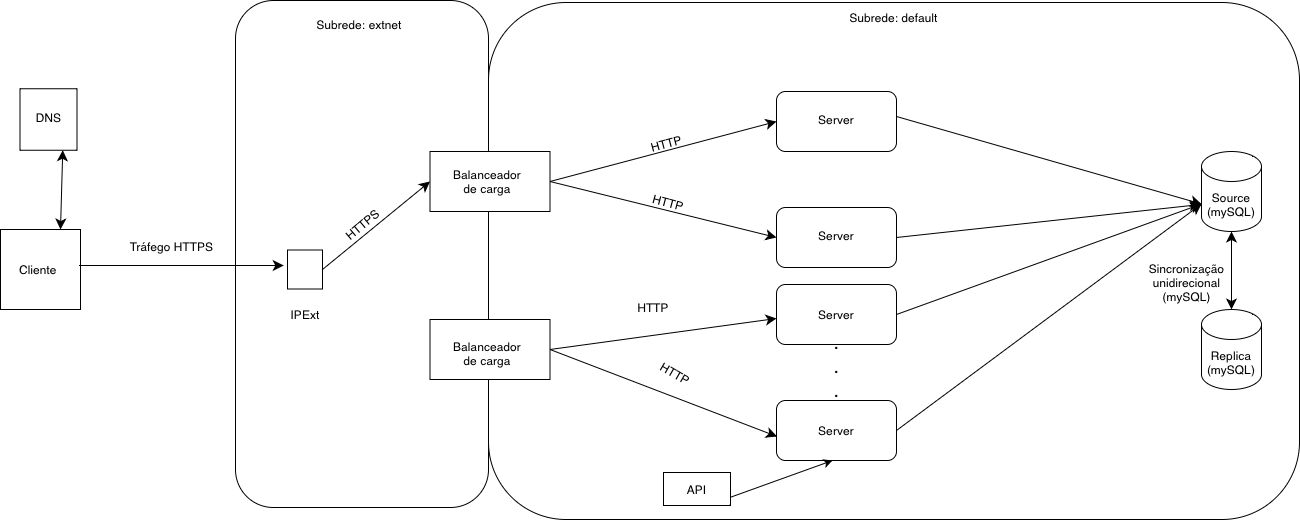

The diagram above was exported from draw.io. Its source (the exported page's mxGraphModel, read from the mxfile embedded in the PNG):
<mxGraphModel dx="2457" dy="1263" grid="0" gridSize="10" guides="1" tooltips="1" connect="1" arrows="1" fold="1" page="0" pageScale="1" pageWidth="850" pageHeight="1100" math="0" shadow="0">
  <root>
    <mxCell id="0" />
    <mxCell id="1" parent="0" />
    <mxCell id="TjO6Gz01woWM4SQwxUad-8" value="" style="rounded=1;whiteSpace=wrap;html=1;" parent="1" vertex="1">
      <mxGeometry x="-289" y="-91" width="253" height="507" as="geometry" />
    </mxCell>
    <mxCell id="TjO6Gz01woWM4SQwxUad-2" value="" style="rounded=1;whiteSpace=wrap;html=1;" parent="1" vertex="1">
      <mxGeometry x="-36" y="-89" width="811" height="517" as="geometry" />
    </mxCell>
    <mxCell id="fNLA6ohE87FjSjd-fsXy-2" value="" style="whiteSpace=wrap;html=1;aspect=fixed;" parent="1" vertex="1">
      <mxGeometry x="-524" y="138" width="80" height="80" as="geometry" />
    </mxCell>
    <mxCell id="fNLA6ohE87FjSjd-fsXy-4" value="" style="rounded=0;whiteSpace=wrap;html=1;rotation=-180;direction=south;" parent="1" vertex="1">
      <mxGeometry x="-504.5" y="-2.75" width="57" height="61.5" as="geometry" />
    </mxCell>
    <mxCell id="fNLA6ohE87FjSjd-fsXy-6" value="" style="rounded=0;whiteSpace=wrap;html=1;" parent="1" vertex="1">
      <mxGeometry x="-94.5" y="60" width="120" height="60" as="geometry" />
    </mxCell>
    <mxCell id="fNLA6ohE87FjSjd-fsXy-7" value="" style="rounded=0;whiteSpace=wrap;html=1;" parent="1" vertex="1">
      <mxGeometry x="-94.5" y="228" width="120" height="60" as="geometry" />
    </mxCell>
    <mxCell id="fNLA6ohE87FjSjd-fsXy-8" value="" style="rounded=1;whiteSpace=wrap;html=1;" parent="1" vertex="1">
      <mxGeometry x="252" width="120" height="60" as="geometry" />
    </mxCell>
    <mxCell id="fNLA6ohE87FjSjd-fsXy-9" value="" style="rounded=1;whiteSpace=wrap;html=1;" parent="1" vertex="1">
      <mxGeometry x="252" y="116" width="120" height="60" as="geometry" />
    </mxCell>
    <mxCell id="fNLA6ohE87FjSjd-fsXy-10" value="" style="rounded=1;whiteSpace=wrap;html=1;" parent="1" vertex="1">
      <mxGeometry x="252" y="193" width="120" height="60" as="geometry" />
    </mxCell>
    <mxCell id="fNLA6ohE87FjSjd-fsXy-11" value="" style="rounded=1;whiteSpace=wrap;html=1;" parent="1" vertex="1">
      <mxGeometry x="252" y="309" width="120" height="60" as="geometry" />
    </mxCell>
    <mxCell id="fNLA6ohE87FjSjd-fsXy-12" value="&lt;div&gt;Source&lt;/div&gt;&lt;div&gt;(mySQL)&lt;/div&gt;" style="shape=cylinder3;whiteSpace=wrap;html=1;boundedLbl=1;backgroundOutline=1;size=15;" parent="1" vertex="1">
      <mxGeometry x="677" y="60" width="60" height="80" as="geometry" />
    </mxCell>
    <mxCell id="fNLA6ohE87FjSjd-fsXy-13" value="&lt;div&gt;Replica&lt;/div&gt;&lt;div&gt;(mySQL)&lt;/div&gt;" style="shape=cylinder3;whiteSpace=wrap;html=1;boundedLbl=1;backgroundOutline=1;size=15;" parent="1" vertex="1">
      <mxGeometry x="677" y="218" width="60" height="80" as="geometry" />
    </mxCell>
    <mxCell id="fNLA6ohE87FjSjd-fsXy-14" value="" style="endArrow=classic;html=1;rounded=0;fontSize=12;startSize=8;endSize=8;curved=1;exitX=1;exitY=0.5;exitDx=0;exitDy=0;" parent="1" source="fNLA6ohE87FjSjd-fsXy-9" edge="1">
      <mxGeometry width="50" height="50" relative="1" as="geometry">
        <mxPoint x="184" y="225" as="sourcePoint" />
        <mxPoint x="676" y="113" as="targetPoint" />
      </mxGeometry>
    </mxCell>
    <mxCell id="fNLA6ohE87FjSjd-fsXy-15" value="" style="endArrow=classic;html=1;rounded=0;fontSize=12;startSize=8;endSize=8;curved=1;exitX=1;exitY=0.5;exitDx=0;exitDy=0;entryX=0;entryY=0;entryDx=0;entryDy=52.5;entryPerimeter=0;" parent="1" target="fNLA6ohE87FjSjd-fsXy-12" edge="1">
      <mxGeometry width="50" height="50" relative="1" as="geometry">
        <mxPoint x="372" y="25" as="sourcePoint" />
        <mxPoint x="676" y="-8" as="targetPoint" />
      </mxGeometry>
    </mxCell>
    <mxCell id="fNLA6ohE87FjSjd-fsXy-16" value="" style="endArrow=classic;html=1;rounded=0;fontSize=12;startSize=8;endSize=8;curved=1;exitX=1;exitY=0.5;exitDx=0;exitDy=0;entryX=0;entryY=0;entryDx=0;entryDy=52.5;entryPerimeter=0;" parent="1" source="fNLA6ohE87FjSjd-fsXy-10" target="fNLA6ohE87FjSjd-fsXy-12" edge="1">
      <mxGeometry width="50" height="50" relative="1" as="geometry">
        <mxPoint x="392" y="166" as="sourcePoint" />
        <mxPoint x="674" y="116" as="targetPoint" />
      </mxGeometry>
    </mxCell>
    <mxCell id="fNLA6ohE87FjSjd-fsXy-17" value="" style="endArrow=classic;html=1;rounded=0;fontSize=12;startSize=8;endSize=8;curved=1;exitX=1;exitY=0.5;exitDx=0;exitDy=0;entryX=0;entryY=0;entryDx=0;entryDy=52.5;entryPerimeter=0;" parent="1" source="fNLA6ohE87FjSjd-fsXy-11" target="fNLA6ohE87FjSjd-fsXy-12" edge="1">
      <mxGeometry width="50" height="50" relative="1" as="geometry">
        <mxPoint x="402" y="176" as="sourcePoint" />
        <mxPoint x="706" y="143" as="targetPoint" />
      </mxGeometry>
    </mxCell>
    <mxCell id="fNLA6ohE87FjSjd-fsXy-18" value="" style="endArrow=classic;startArrow=classic;html=1;rounded=0;fontSize=12;startSize=8;endSize=8;curved=1;entryX=0.5;entryY=1;entryDx=0;entryDy=0;entryPerimeter=0;exitX=0.5;exitY=0;exitDx=0;exitDy=0;exitPerimeter=0;" parent="1" source="fNLA6ohE87FjSjd-fsXy-13" target="fNLA6ohE87FjSjd-fsXy-12" edge="1">
      <mxGeometry width="50" height="50" relative="1" as="geometry">
        <mxPoint x="184" y="342" as="sourcePoint" />
        <mxPoint x="234" y="292" as="targetPoint" />
      </mxGeometry>
    </mxCell>
    <mxCell id="fNLA6ohE87FjSjd-fsXy-19" value="" style="endArrow=classic;html=1;rounded=0;fontSize=12;startSize=8;endSize=8;curved=1;exitX=1;exitY=0.5;exitDx=0;exitDy=0;entryX=0;entryY=0.5;entryDx=0;entryDy=0;" parent="1" source="fNLA6ohE87FjSjd-fsXy-6" target="fNLA6ohE87FjSjd-fsXy-8" edge="1">
      <mxGeometry width="50" height="50" relative="1" as="geometry">
        <mxPoint x="184" y="225" as="sourcePoint" />
        <mxPoint x="234" y="175" as="targetPoint" />
      </mxGeometry>
    </mxCell>
    <mxCell id="fNLA6ohE87FjSjd-fsXy-20" value="" style="endArrow=classic;html=1;rounded=0;fontSize=12;startSize=8;endSize=8;curved=1;exitX=1;exitY=0.5;exitDx=0;exitDy=0;entryX=0;entryY=0.5;entryDx=0;entryDy=0;" parent="1" source="fNLA6ohE87FjSjd-fsXy-6" target="fNLA6ohE87FjSjd-fsXy-9" edge="1">
      <mxGeometry width="50" height="50" relative="1" as="geometry">
        <mxPoint x="137" y="144" as="sourcePoint" />
        <mxPoint x="187" y="94" as="targetPoint" />
      </mxGeometry>
    </mxCell>
    <mxCell id="fNLA6ohE87FjSjd-fsXy-21" value="" style="endArrow=classic;startArrow=classic;html=1;rounded=0;fontSize=12;startSize=8;endSize=8;curved=1;exitX=0;exitY=0.75;exitDx=0;exitDy=0;entryX=0.75;entryY=0;entryDx=0;entryDy=0;" parent="1" source="fNLA6ohE87FjSjd-fsXy-4" target="fNLA6ohE87FjSjd-fsXy-2" edge="1">
      <mxGeometry width="50" height="50" relative="1" as="geometry">
        <mxPoint x="184" y="225" as="sourcePoint" />
        <mxPoint x="-539" y="126" as="targetPoint" />
      </mxGeometry>
    </mxCell>
    <mxCell id="fNLA6ohE87FjSjd-fsXy-22" value="" style="endArrow=classic;html=1;rounded=0;fontSize=12;startSize=8;endSize=8;curved=1;exitX=1;exitY=0.5;exitDx=0;exitDy=0;" parent="1" edge="1">
      <mxGeometry width="50" height="50" relative="1" as="geometry">
        <mxPoint x="-445.75" y="174.00000000000023" as="sourcePoint" />
        <mxPoint x="-240.75" y="174" as="targetPoint" />
      </mxGeometry>
    </mxCell>
    <mxCell id="fNLA6ohE87FjSjd-fsXy-23" value="" style="rounded=0;whiteSpace=wrap;html=1;" parent="1" vertex="1">
      <mxGeometry x="-237" y="158.5" width="35" height="39" as="geometry" />
    </mxCell>
    <mxCell id="fNLA6ohE87FjSjd-fsXy-24" value="" style="endArrow=classic;html=1;rounded=0;fontSize=12;startSize=8;endSize=8;curved=1;exitX=1;exitY=0.5;exitDx=0;exitDy=0;entryX=0;entryY=0.5;entryDx=0;entryDy=0;" parent="1" source="fNLA6ohE87FjSjd-fsXy-23" target="fNLA6ohE87FjSjd-fsXy-6" edge="1">
      <mxGeometry width="50" height="50" relative="1" as="geometry">
        <mxPoint x="184" y="225" as="sourcePoint" />
        <mxPoint x="234" y="175" as="targetPoint" />
      </mxGeometry>
    </mxCell>
    <mxCell id="fNLA6ohE87FjSjd-fsXy-27" value="Balanceador de carga" style="text;html=1;align=center;verticalAlign=middle;whiteSpace=wrap;rounded=0;" parent="1" vertex="1">
      <mxGeometry x="-67" y="75" width="60" height="30" as="geometry" />
    </mxCell>
    <mxCell id="fNLA6ohE87FjSjd-fsXy-28" value="Balanceador de carga" style="text;html=1;align=center;verticalAlign=middle;whiteSpace=wrap;rounded=0;" parent="1" vertex="1">
      <mxGeometry x="-67" y="247" width="60" height="30" as="geometry" />
    </mxCell>
    <mxCell id="fNLA6ohE87FjSjd-fsXy-29" value="DNS" style="text;html=1;align=center;verticalAlign=middle;whiteSpace=wrap;rounded=0;" parent="1" vertex="1">
      <mxGeometry x="-506.25" y="11" width="60.5" height="30" as="geometry" />
    </mxCell>
    <mxCell id="fNLA6ohE87FjSjd-fsXy-30" value="Cliente" style="text;html=1;align=center;verticalAlign=middle;whiteSpace=wrap;rounded=0;" parent="1" vertex="1">
      <mxGeometry x="-516" y="163" width="60" height="30" as="geometry" />
    </mxCell>
    <mxCell id="fNLA6ohE87FjSjd-fsXy-31" value="Server" style="text;html=1;align=center;verticalAlign=middle;whiteSpace=wrap;rounded=0;" parent="1" vertex="1">
      <mxGeometry x="282" y="13" width="60" height="30" as="geometry" />
    </mxCell>
    <mxCell id="fNLA6ohE87FjSjd-fsXy-32" value="Server" style="text;html=1;align=center;verticalAlign=middle;whiteSpace=wrap;rounded=0;" parent="1" vertex="1">
      <mxGeometry x="282" y="128.5" width="60" height="30" as="geometry" />
    </mxCell>
    <mxCell id="fNLA6ohE87FjSjd-fsXy-33" value="Server" style="text;html=1;align=center;verticalAlign=middle;whiteSpace=wrap;rounded=0;" parent="1" vertex="1">
      <mxGeometry x="282" y="208" width="60" height="30" as="geometry" />
    </mxCell>
    <mxCell id="fNLA6ohE87FjSjd-fsXy-34" value="Server" style="text;html=1;align=center;verticalAlign=middle;whiteSpace=wrap;rounded=0;" parent="1" vertex="1">
      <mxGeometry x="282" y="324" width="60" height="30" as="geometry" />
    </mxCell>
    <mxCell id="fNLA6ohE87FjSjd-fsXy-36" value=".&lt;div&gt;.&lt;/div&gt;&lt;div&gt;.&lt;/div&gt;" style="text;html=1;align=center;verticalAlign=middle;resizable=0;points=[];autosize=1;strokeColor=none;fillColor=none;fontSize=20;" parent="1" vertex="1">
      <mxGeometry x="301" y="239" width="22" height="70" as="geometry" />
    </mxCell>
    <mxCell id="fNLA6ohE87FjSjd-fsXy-37" value="HTTP" style="text;html=1;align=center;verticalAlign=middle;whiteSpace=wrap;rounded=0;rotation=-15;" parent="1" vertex="1">
      <mxGeometry x="112" y="37" width="60" height="30" as="geometry" />
    </mxCell>
    <mxCell id="fNLA6ohE87FjSjd-fsXy-38" value="IPExt" style="text;html=1;align=center;verticalAlign=middle;whiteSpace=wrap;rounded=0;" parent="1" vertex="1">
      <mxGeometry x="-249.5" y="208" width="60" height="30" as="geometry" />
    </mxCell>
    <mxCell id="TjO6Gz01woWM4SQwxUad-4" value="Subrede: extnet" style="text;html=1;align=center;verticalAlign=middle;whiteSpace=wrap;rounded=0;" parent="1" vertex="1">
      <mxGeometry x="-225" y="-83" width="119.5" height="31" as="geometry" />
    </mxCell>
    <mxCell id="TjO6Gz01woWM4SQwxUad-5" value="Subrede: default" style="text;html=1;align=center;verticalAlign=middle;whiteSpace=wrap;rounded=0;" parent="1" vertex="1">
      <mxGeometry x="317.25" y="-89" width="104.5" height="30" as="geometry" />
    </mxCell>
    <mxCell id="TjO6Gz01woWM4SQwxUad-6" value="HTTP" style="text;html=1;align=center;verticalAlign=middle;whiteSpace=wrap;rounded=0;rotation=15;" parent="1" vertex="1">
      <mxGeometry x="114" y="96" width="60" height="30" as="geometry" />
    </mxCell>
    <mxCell id="TjO6Gz01woWM4SQwxUad-7" value="Tráfego HTTPS" style="text;html=1;align=center;verticalAlign=middle;whiteSpace=wrap;rounded=0;" parent="1" vertex="1">
      <mxGeometry x="-417" y="140" width="128.75" height="30" as="geometry" />
    </mxCell>
    <mxCell id="s4eMzDk_Q22f7mxXn88c-1" value="" style="endArrow=classic;html=1;rounded=0;fontSize=12;startSize=8;endSize=8;curved=1;exitX=1;exitY=0.5;exitDx=0;exitDy=0;entryX=0;entryY=0.5;entryDx=0;entryDy=0;" parent="1" source="fNLA6ohE87FjSjd-fsXy-7" edge="1">
      <mxGeometry width="50" height="50" relative="1" as="geometry">
        <mxPoint x="25.5" y="221" as="sourcePoint" />
        <mxPoint x="252" y="227" as="targetPoint" />
      </mxGeometry>
    </mxCell>
    <mxCell id="s4eMzDk_Q22f7mxXn88c-2" value="HTTP" style="text;html=1;align=center;verticalAlign=middle;whiteSpace=wrap;rounded=0;rotation=0;" parent="1" vertex="1">
      <mxGeometry x="99" y="201" width="60" height="30" as="geometry" />
    </mxCell>
    <mxCell id="s4eMzDk_Q22f7mxXn88c-4" value="" style="endArrow=classic;html=1;rounded=0;fontSize=12;startSize=8;endSize=8;curved=1;exitX=1;exitY=0.5;exitDx=0;exitDy=0;" parent="1" source="fNLA6ohE87FjSjd-fsXy-7" edge="1">
      <mxGeometry width="50" height="50" relative="1" as="geometry">
        <mxPoint x="26" y="221" as="sourcePoint" />
        <mxPoint x="252.48" y="344.99955258206154" as="targetPoint" />
      </mxGeometry>
    </mxCell>
    <mxCell id="s4eMzDk_Q22f7mxXn88c-6" value="HTTPS" style="text;html=1;align=center;verticalAlign=middle;whiteSpace=wrap;rounded=0;rotation=-40;" parent="1" vertex="1">
      <mxGeometry x="-192" y="118" width="60" height="30" as="geometry" />
    </mxCell>
    <mxCell id="s4eMzDk_Q22f7mxXn88c-7" value="API" style="rounded=0;whiteSpace=wrap;html=1;" parent="1" vertex="1">
      <mxGeometry x="139" y="381" width="67" height="33" as="geometry" />
    </mxCell>
    <mxCell id="s4eMzDk_Q22f7mxXn88c-9" value="" style="endArrow=classic;html=1;rounded=0;exitX=1;exitY=0.75;exitDx=0;exitDy=0;" parent="1" source="s4eMzDk_Q22f7mxXn88c-7" edge="1">
      <mxGeometry width="50" height="50" relative="1" as="geometry">
        <mxPoint x="258" y="419" as="sourcePoint" />
        <mxPoint x="308" y="369" as="targetPoint" />
      </mxGeometry>
    </mxCell>
    <mxCell id="s4eMzDk_Q22f7mxXn88c-10" value="HTTP" style="text;html=1;align=center;verticalAlign=middle;whiteSpace=wrap;rounded=0;rotation=30;" parent="1" vertex="1">
      <mxGeometry x="121" y="267" width="60" height="30" as="geometry" />
    </mxCell>
    <mxCell id="pemPaqf5pgAdyILLlyj2-1" value="&lt;div&gt;Sincronização&lt;/div&gt;&lt;div&gt;unidirecional&lt;/div&gt;&lt;div&gt;(mySQL) &lt;/div&gt;" style="text;html=1;align=center;verticalAlign=middle;resizable=0;points=[];autosize=1;strokeColor=none;fillColor=none;" parent="1" vertex="1">
      <mxGeometry x="615" y="163" width="93" height="55" as="geometry" />
    </mxCell>
  </root>
</mxGraphModel>